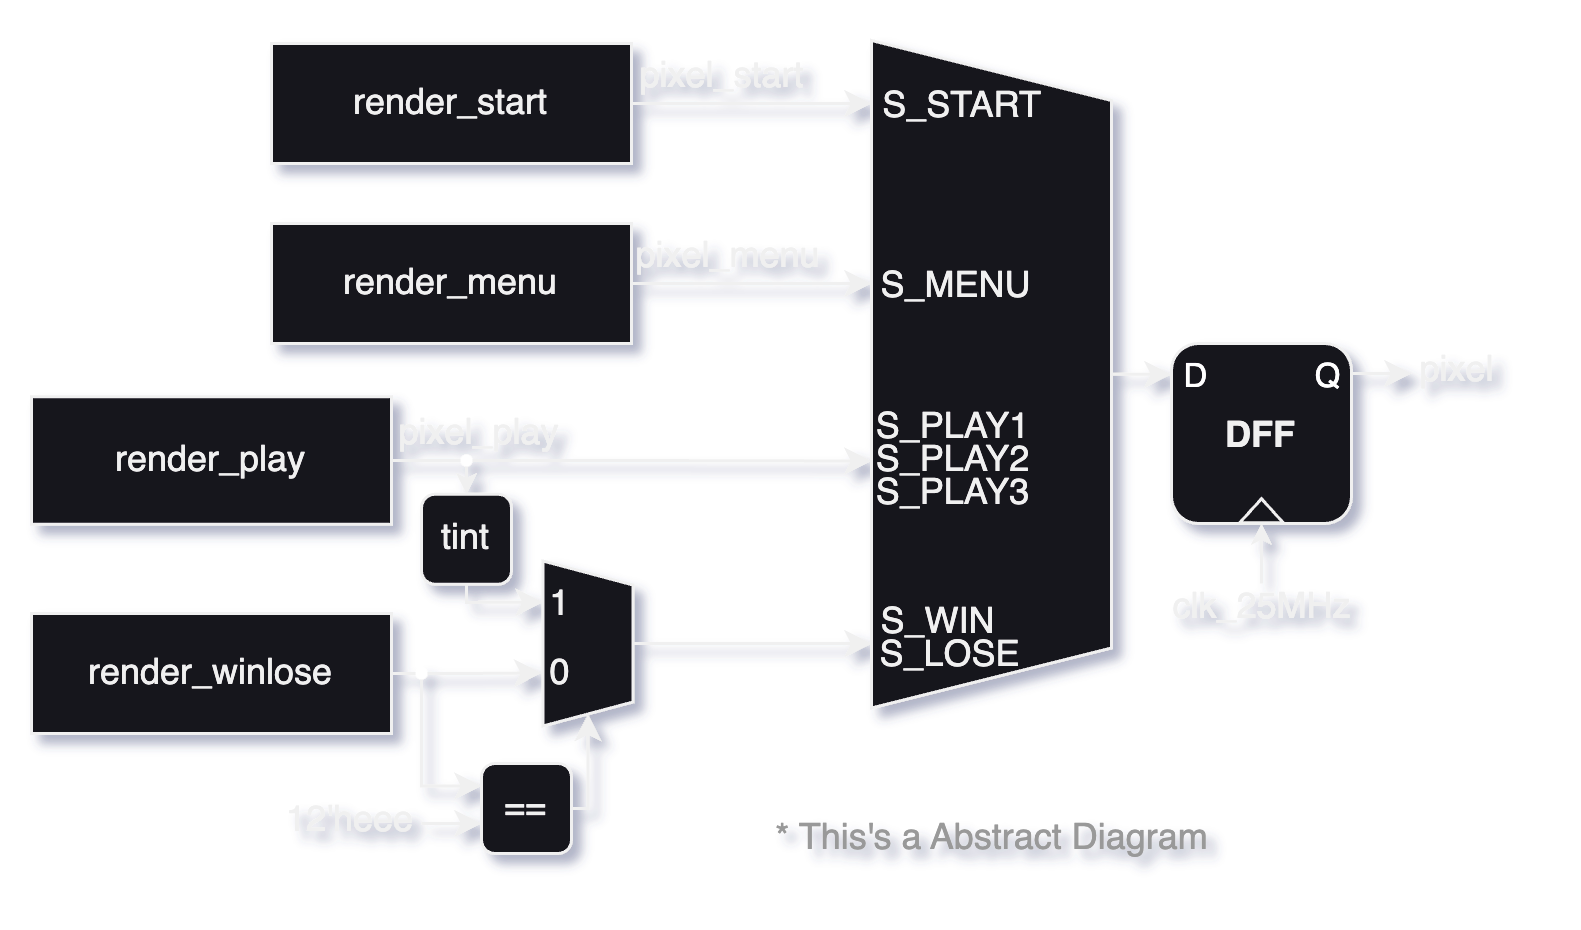

The diagram above was exported from draw.io. Its source (the exported page's mxGraphModel, read from the mxfile embedded in the PNG):
<mxGraphModel dx="1026" dy="743" grid="1" gridSize="10" guides="1" tooltips="1" connect="1" arrows="1" fold="1" page="1" pageScale="1" pageWidth="1920" pageHeight="1200" math="0" shadow="0">
  <root>
    <mxCell id="0" />
    <mxCell id="1" parent="0" />
    <mxCell id="OQ_cecoE17QJEukBuf5W-1" style="edgeStyle=orthogonalEdgeStyle;rounded=0;orthogonalLoop=1;jettySize=auto;html=1;exitX=0.5;exitY=0;exitDx=0;exitDy=0;" edge="1" parent="1" source="OQ_cecoE17QJEukBuf5W-2">
      <mxGeometry relative="1" as="geometry">
        <mxPoint x="430" y="160.375" as="targetPoint" />
      </mxGeometry>
    </mxCell>
    <mxCell id="OQ_cecoE17QJEukBuf5W-2" value="" style="shape=trapezoid;perimeter=trapezoidPerimeter;whiteSpace=wrap;html=1;fixedSize=1;rotation=90;" vertex="1" parent="1">
      <mxGeometry x="258.75" y="120.25" width="222.5" height="80" as="geometry" />
    </mxCell>
    <mxCell id="OQ_cecoE17QJEukBuf5W-3" style="edgeStyle=orthogonalEdgeStyle;rounded=0;orthogonalLoop=1;jettySize=auto;html=1;exitX=1;exitY=0.5;exitDx=0;exitDy=0;" edge="1" parent="1" source="OQ_cecoE17QJEukBuf5W-4">
      <mxGeometry relative="1" as="geometry">
        <mxPoint x="329.9999999999999" y="70" as="targetPoint" />
      </mxGeometry>
    </mxCell>
    <mxCell id="OQ_cecoE17QJEukBuf5W-4" value="render_start" style="rounded=0;whiteSpace=wrap;html=1;absoluteArcSize=0;arcSize=12;" vertex="1" parent="1">
      <mxGeometry x="130" y="50" width="120" height="40" as="geometry" />
    </mxCell>
    <mxCell id="OQ_cecoE17QJEukBuf5W-5" style="edgeStyle=orthogonalEdgeStyle;rounded=0;orthogonalLoop=1;jettySize=auto;html=1;exitX=1;exitY=0.5;exitDx=0;exitDy=0;" edge="1" parent="1" source="OQ_cecoE17QJEukBuf5W-6">
      <mxGeometry relative="1" as="geometry">
        <mxPoint x="329.9999999999999" y="130" as="targetPoint" />
      </mxGeometry>
    </mxCell>
    <mxCell id="OQ_cecoE17QJEukBuf5W-6" value="render_menu" style="rounded=0;whiteSpace=wrap;html=1;" vertex="1" parent="1">
      <mxGeometry x="130" y="110" width="120" height="40" as="geometry" />
    </mxCell>
    <mxCell id="OQ_cecoE17QJEukBuf5W-7" value="render_play" style="rounded=0;whiteSpace=wrap;html=1;" vertex="1" parent="1">
      <mxGeometry x="50" y="167.75" width="120" height="42.5" as="geometry" />
    </mxCell>
    <mxCell id="OQ_cecoE17QJEukBuf5W-8" style="edgeStyle=orthogonalEdgeStyle;rounded=0;orthogonalLoop=1;jettySize=auto;html=1;exitX=1;exitY=0.5;exitDx=0;exitDy=0;" edge="1" parent="1" source="OQ_cecoE17QJEukBuf5W-10">
      <mxGeometry relative="1" as="geometry">
        <mxPoint x="220" y="259.80952380952374" as="targetPoint" />
      </mxGeometry>
    </mxCell>
    <mxCell id="OQ_cecoE17QJEukBuf5W-9" style="edgeStyle=orthogonalEdgeStyle;rounded=0;orthogonalLoop=1;jettySize=auto;html=1;exitX=1;exitY=0.5;exitDx=0;exitDy=0;entryX=0;entryY=0.25;entryDx=0;entryDy=0;" edge="1" parent="1" source="OQ_cecoE17QJEukBuf5W-10" target="OQ_cecoE17QJEukBuf5W-25">
      <mxGeometry relative="1" as="geometry">
        <Array as="points">
          <mxPoint x="180" y="260" />
          <mxPoint x="180" y="298" />
        </Array>
      </mxGeometry>
    </mxCell>
    <mxCell id="OQ_cecoE17QJEukBuf5W-10" value="render_winlose" style="rounded=0;whiteSpace=wrap;html=1;" vertex="1" parent="1">
      <mxGeometry x="50" y="240" width="120" height="40" as="geometry" />
    </mxCell>
    <mxCell id="OQ_cecoE17QJEukBuf5W-11" style="edgeStyle=orthogonalEdgeStyle;rounded=0;orthogonalLoop=1;jettySize=auto;html=1;exitX=1;exitY=0.5;exitDx=0;exitDy=0;entryX=0.63;entryY=1;entryDx=0;entryDy=0;entryPerimeter=0;" edge="1" parent="1" source="OQ_cecoE17QJEukBuf5W-7" target="OQ_cecoE17QJEukBuf5W-2">
      <mxGeometry relative="1" as="geometry" />
    </mxCell>
    <mxCell id="OQ_cecoE17QJEukBuf5W-12" value="S_PLAY3" style="text;html=1;align=center;verticalAlign=middle;resizable=0;points=[];autosize=1;strokeColor=none;fillColor=none;" vertex="1" parent="1">
      <mxGeometry x="322" y="185" width="70" height="30" as="geometry" />
    </mxCell>
    <mxCell id="OQ_cecoE17QJEukBuf5W-13" value="S_START" style="text;html=1;align=center;verticalAlign=middle;resizable=0;points=[];autosize=1;strokeColor=none;fillColor=none;" vertex="1" parent="1">
      <mxGeometry x="320" y="56" width="80" height="30" as="geometry" />
    </mxCell>
    <mxCell id="OQ_cecoE17QJEukBuf5W-14" value="S_MENU" style="text;html=1;align=center;verticalAlign=middle;resizable=0;points=[];autosize=1;strokeColor=none;fillColor=none;" vertex="1" parent="1">
      <mxGeometry x="323" y="116" width="70" height="30" as="geometry" />
    </mxCell>
    <mxCell id="OQ_cecoE17QJEukBuf5W-15" value="S_PLAY2" style="text;html=1;align=center;verticalAlign=middle;resizable=0;points=[];autosize=1;strokeColor=none;fillColor=none;" vertex="1" parent="1">
      <mxGeometry x="322" y="174" width="70" height="30" as="geometry" />
    </mxCell>
    <mxCell id="OQ_cecoE17QJEukBuf5W-16" value="S_PLAY1" style="text;html=1;align=center;verticalAlign=middle;resizable=0;points=[];autosize=1;strokeColor=none;fillColor=none;" vertex="1" parent="1">
      <mxGeometry x="322" y="163" width="70" height="30" as="geometry" />
    </mxCell>
    <mxCell id="OQ_cecoE17QJEukBuf5W-17" value="S_WIN" style="text;html=1;align=center;verticalAlign=middle;resizable=0;points=[];autosize=1;strokeColor=none;fillColor=none;" vertex="1" parent="1">
      <mxGeometry x="322" y="228" width="60" height="30" as="geometry" />
    </mxCell>
    <mxCell id="OQ_cecoE17QJEukBuf5W-18" value="S_LOSE" style="text;html=1;align=center;verticalAlign=middle;resizable=0;points=[];autosize=1;strokeColor=none;fillColor=none;" vertex="1" parent="1">
      <mxGeometry x="321" y="239" width="70" height="30" as="geometry" />
    </mxCell>
    <mxCell id="OQ_cecoE17QJEukBuf5W-19" value="pixel_start" style="text;html=1;align=center;verticalAlign=middle;resizable=0;points=[];autosize=1;strokeColor=none;fillColor=none;" vertex="1" parent="1">
      <mxGeometry x="240" y="46" width="80" height="30" as="geometry" />
    </mxCell>
    <mxCell id="OQ_cecoE17QJEukBuf5W-20" value="pixel_menu" style="text;html=1;align=center;verticalAlign=middle;resizable=0;points=[];autosize=1;strokeColor=none;fillColor=none;" vertex="1" parent="1">
      <mxGeometry x="242" y="106" width="80" height="30" as="geometry" />
    </mxCell>
    <mxCell id="OQ_cecoE17QJEukBuf5W-21" value="pixel_play" style="text;html=1;align=center;verticalAlign=middle;resizable=0;points=[];autosize=1;strokeColor=none;fillColor=none;" vertex="1" parent="1">
      <mxGeometry x="159" y="165" width="80" height="30" as="geometry" />
    </mxCell>
    <mxCell id="OQ_cecoE17QJEukBuf5W-22" value="" style="shape=trapezoid;perimeter=trapezoidPerimeter;whiteSpace=wrap;html=1;fixedSize=1;rotation=90;size=8;" vertex="1" parent="1">
      <mxGeometry x="208" y="235" width="55" height="30" as="geometry" />
    </mxCell>
    <mxCell id="OQ_cecoE17QJEukBuf5W-23" style="edgeStyle=orthogonalEdgeStyle;rounded=0;orthogonalLoop=1;jettySize=auto;html=1;exitX=0.5;exitY=0;exitDx=0;exitDy=0;entryX=0.129;entryY=0.367;entryDx=0;entryDy=0;entryPerimeter=0;" edge="1" parent="1" source="OQ_cecoE17QJEukBuf5W-22" target="OQ_cecoE17QJEukBuf5W-18">
      <mxGeometry relative="1" as="geometry" />
    </mxCell>
    <mxCell id="OQ_cecoE17QJEukBuf5W-24" style="edgeStyle=orthogonalEdgeStyle;rounded=0;orthogonalLoop=1;jettySize=auto;html=1;exitX=1;exitY=0.5;exitDx=0;exitDy=0;entryX=1;entryY=0.5;entryDx=0;entryDy=0;" edge="1" parent="1" source="OQ_cecoE17QJEukBuf5W-25" target="OQ_cecoE17QJEukBuf5W-22">
      <mxGeometry relative="1" as="geometry" />
    </mxCell>
    <mxCell id="OQ_cecoE17QJEukBuf5W-25" value="==" style="rounded=1;whiteSpace=wrap;html=1;" vertex="1" parent="1">
      <mxGeometry x="200" y="290" width="30" height="30" as="geometry" />
    </mxCell>
    <mxCell id="OQ_cecoE17QJEukBuf5W-26" value="" style="endArrow=classic;html=1;rounded=0;" edge="1" parent="1">
      <mxGeometry width="50" height="50" relative="1" as="geometry">
        <mxPoint x="180" y="310" as="sourcePoint" />
        <mxPoint x="200" y="310" as="targetPoint" />
      </mxGeometry>
    </mxCell>
    <mxCell id="OQ_cecoE17QJEukBuf5W-27" value="12'heee" style="text;html=1;align=center;verticalAlign=middle;resizable=0;points=[];autosize=1;strokeColor=none;fillColor=none;" vertex="1" parent="1">
      <mxGeometry x="121" y="294" width="70" height="30" as="geometry" />
    </mxCell>
    <mxCell id="OQ_cecoE17QJEukBuf5W-28" style="edgeStyle=orthogonalEdgeStyle;rounded=0;orthogonalLoop=1;jettySize=auto;html=1;exitX=0.5;exitY=1;exitDx=0;exitDy=0;entryX=0.25;entryY=1;entryDx=0;entryDy=0;" edge="1" parent="1" source="OQ_cecoE17QJEukBuf5W-29" target="OQ_cecoE17QJEukBuf5W-22">
      <mxGeometry relative="1" as="geometry">
        <Array as="points">
          <mxPoint x="195" y="236" />
          <mxPoint x="221" y="236" />
        </Array>
      </mxGeometry>
    </mxCell>
    <mxCell id="OQ_cecoE17QJEukBuf5W-29" value="tint" style="rounded=1;whiteSpace=wrap;html=1;" vertex="1" parent="1">
      <mxGeometry x="180" y="200.25" width="30" height="30" as="geometry" />
    </mxCell>
    <mxCell id="OQ_cecoE17QJEukBuf5W-30" value="" style="endArrow=classic;html=1;rounded=0;entryX=0.5;entryY=0;entryDx=0;entryDy=0;endSize=4;" edge="1" parent="1" target="OQ_cecoE17QJEukBuf5W-29">
      <mxGeometry width="50" height="50" relative="1" as="geometry">
        <mxPoint x="195" y="189" as="sourcePoint" />
        <mxPoint x="260" y="210" as="targetPoint" />
      </mxGeometry>
    </mxCell>
    <mxCell id="OQ_cecoE17QJEukBuf5W-31" value="" style="ellipse;whiteSpace=wrap;html=1;aspect=fixed;fontFamily=Helvetica;fontSize=11;fontColor=default;labelBackgroundColor=default;fillColor=#FFFFFF;strokeColor=none;" vertex="1" parent="1">
      <mxGeometry x="193" y="187" width="4" height="4" as="geometry" />
    </mxCell>
    <mxCell id="OQ_cecoE17QJEukBuf5W-32" value="" style="ellipse;whiteSpace=wrap;html=1;aspect=fixed;fontFamily=Helvetica;fontSize=11;fontColor=default;labelBackgroundColor=default;fillColor=#FFFFFF;strokeColor=none;" vertex="1" parent="1">
      <mxGeometry x="178" y="258" width="4" height="4" as="geometry" />
    </mxCell>
    <mxCell id="OQ_cecoE17QJEukBuf5W-33" value="1" style="text;html=1;align=center;verticalAlign=middle;resizable=0;points=[];autosize=1;strokeColor=none;fillColor=none;" vertex="1" parent="1">
      <mxGeometry x="211" y="222" width="30" height="30" as="geometry" />
    </mxCell>
    <mxCell id="OQ_cecoE17QJEukBuf5W-34" value="0" style="text;html=1;align=center;verticalAlign=middle;resizable=0;points=[];autosize=1;strokeColor=none;fillColor=none;" vertex="1" parent="1">
      <mxGeometry x="211" y="245" width="30" height="30" as="geometry" />
    </mxCell>
    <mxCell id="OQ_cecoE17QJEukBuf5W-35" value="pixel" style="text;html=1;align=center;verticalAlign=middle;resizable=0;points=[];autosize=1;strokeColor=none;fillColor=none;" vertex="1" parent="1">
      <mxGeometry x="500" y="144.25" width="50" height="30" as="geometry" />
    </mxCell>
    <mxCell id="OQ_cecoE17QJEukBuf5W-36" value="* This's a Abstract Diagram" style="text;html=1;align=center;verticalAlign=middle;resizable=0;points=[];autosize=1;strokeColor=none;fillColor=none;fontColor=#999999;" vertex="1" parent="1">
      <mxGeometry x="285" y="300" width="170" height="30" as="geometry" />
    </mxCell>
    <mxCell id="OQ_cecoE17QJEukBuf5W-37" value="&lt;p style=&quot;line-height: 0%;&quot;&gt;&lt;b&gt;DFF&lt;/b&gt;&lt;/p&gt;&lt;p&gt;&lt;/p&gt;" style="rounded=1;whiteSpace=wrap;html=1;" vertex="1" parent="1">
      <mxGeometry x="430" y="150" width="60" height="60" as="geometry" />
    </mxCell>
    <mxCell id="OQ_cecoE17QJEukBuf5W-38" value="" style="triangle;whiteSpace=wrap;html=1;rotation=-90;" vertex="1" parent="1">
      <mxGeometry x="456" y="198.5" width="8" height="14.5" as="geometry" />
    </mxCell>
    <mxCell id="OQ_cecoE17QJEukBuf5W-39" value="D" style="text;html=1;align=center;verticalAlign=middle;resizable=0;points=[];autosize=1;strokeColor=none;fillColor=none;fontColor=#FFFFFF;connectable=0;allowArrows=0;fontSize=11;pointerEvents=1;" vertex="1" parent="1">
      <mxGeometry x="423" y="146" width="30" height="30" as="geometry" />
    </mxCell>
    <mxCell id="OQ_cecoE17QJEukBuf5W-40" value="Q" style="text;html=1;align=center;verticalAlign=middle;resizable=0;points=[];autosize=1;strokeColor=none;fillColor=none;fontColor=#FFFFFF;connectable=0;allowArrows=0;fontSize=11;pointerEvents=1;" vertex="1" parent="1">
      <mxGeometry x="467" y="146" width="30" height="30" as="geometry" />
    </mxCell>
    <mxCell id="OQ_cecoE17QJEukBuf5W-41" value="" style="endArrow=classic;html=1;rounded=0;strokeColor=default;align=center;verticalAlign=middle;fontFamily=Helvetica;fontSize=11;fontColor=default;labelBackgroundColor=none;autosize=1;resizable=0;edgeStyle=orthogonalEdgeStyle;endSize=4;" edge="1" parent="1">
      <mxGeometry width="50" height="50" relative="1" as="geometry">
        <mxPoint x="460" y="230" as="sourcePoint" />
        <mxPoint x="460" y="210" as="targetPoint" />
        <Array as="points">
          <mxPoint x="460" y="220" />
          <mxPoint x="460" y="220" />
        </Array>
      </mxGeometry>
    </mxCell>
    <mxCell id="OQ_cecoE17QJEukBuf5W-42" style="edgeStyle=orthogonalEdgeStyle;rounded=0;orthogonalLoop=1;jettySize=auto;html=1;exitX=0.5;exitY=0;exitDx=0;exitDy=0;" edge="1" parent="1">
      <mxGeometry relative="1" as="geometry">
        <mxPoint x="510" y="160.375" as="targetPoint" />
        <mxPoint x="490" y="160" as="sourcePoint" />
      </mxGeometry>
    </mxCell>
    <mxCell id="OQ_cecoE17QJEukBuf5W-43" value="clk_25MHz" style="text;html=1;align=center;verticalAlign=middle;resizable=0;points=[];autosize=1;strokeColor=none;fillColor=none;" vertex="1" parent="1">
      <mxGeometry x="420" y="223" width="80" height="30" as="geometry" />
    </mxCell>
  </root>
</mxGraphModel>